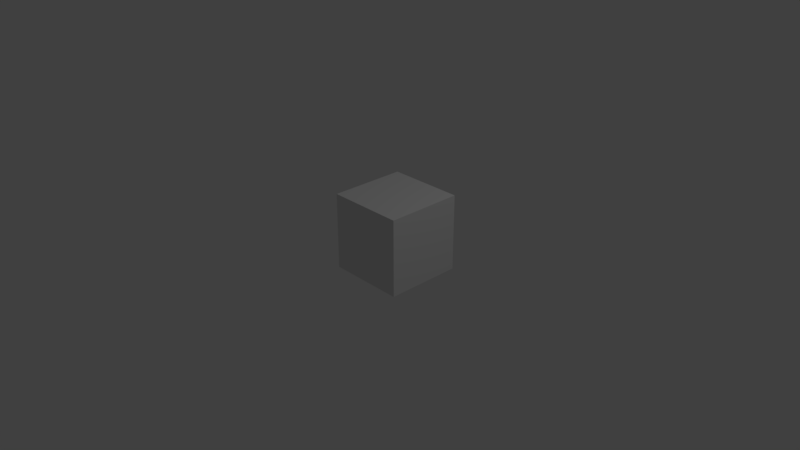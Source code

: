 # Source: block.blend  (saved by Blender 2.79.0; exported with 4.5.12 LTS)
import bpy
from mathutils import Matrix  # noqa: F401  (used for matrix-valued properties, if any)

bpy.ops.wm.read_factory_settings(use_empty=True)
scene = bpy.context.scene
scene.name = 'Scene'

# ---- collections
col_collection_1 = bpy.data.collections.new('Collection 1'); scene.collection.children.link(col_collection_1)

# ---- materials (node trees are filled in below, after node groups)
mat_material = bpy.data.materials.new('Material')
mat_material.alpha_threshold = 0.0
mat_material.use_transparent_shadow = False
mat_material.roughness = 0.5
mat_material.line_color = (0.0, 0.0, 0.0, 1.0)

# ---- material node trees

# ---- world
world_world = bpy.data.worlds.new('World'); scene.world = world_world
world_world.color = (0.05088, 0.05088, 0.05088)
world_world.use_sun_shadow = False
world_world.sun_shadow_jitter_overblur = 0.0
world_world.cycles.sampling_method = 'MANUAL'

# ---- cameras
cam_camera = bpy.data.cameras.new('Camera')
cam_camera.clip_end = 100.0
cam_camera.lens = 35.0
cam_camera.sensor_width = 32.0
cam_camera.sensor_height = 18.0
cam_camera.ortho_scale = 7.314
cam_camera.dof.focus_distance = 0.0
cam_camera.dof.aperture_fstop = 128.0

# ---- lights
light_lamp = bpy.data.lights.new('Lamp', 'POINT')
light_lamp.transmission_factor = 0.0
light_lamp.cutoff_distance = 30.0
light_lamp.energy = 100.0
light_lamp.shadow_buffer_clip_start = 1.001
light_lamp.shadow_soft_size = 0.1
light_lamp.shadow_maximum_resolution = 0.006
light_lamp.use_absolute_resolution = True

# ---- meshes
me_cube = bpy.data.meshes.new('Cube')
me_cube.from_pydata([(1.0, 1.0, -1.0), (1.0, -1.0, -1.0), (-1.0, -1.0, -1.0), (-1.0, 1.0, -1.0), (1.0, 1.0, 1.0), (1.0, -1.0, 1.0), (-1.0, -1.0, 1.0), (-1.0, 1.0, 1.0)], [], [(0, 1, 2, 3), (4, 7, 6, 5), (0, 4, 5, 1), (1, 5, 6, 2), (2, 6, 7, 3), (4, 0, 3, 7)])
me_cube.materials.append(mat_material)
me_cube.use_remesh_preserve_volume = False
me_cube.use_remesh_preserve_attributes = False
me_cube.use_mirror_vertex_groups = False
me_cube.update()

# ---- objects
ob_cube = bpy.data.objects.new('Cube', me_cube)
ob_lamp = bpy.data.objects.new('Lamp', light_lamp)
ob_camera = bpy.data.objects.new('Camera', cam_camera)

# ---- transforms, parenting, visibility, modifiers, constraints
ob_cube.location = (0.5, 0.0, 0.5)
ob_cube.scale = (0.5, 0.5, 0.5)
ob_cube.lock_rotations_4d = False
ob_cube.empty_display_type = 'ARROWS'
ob_cube.lineart.crease_threshold = 0.0
ob_lamp.location = (4.076, 1.005, 5.904)
ob_lamp.rotation_euler = (0.6503, 0.05522, 1.866)
ob_lamp.lock_rotations_4d = False
ob_lamp.empty_display_type = 'ARROWS'
ob_lamp.color = (0.0, 0.0, 0.0, 0.0)
ob_lamp.lineart.crease_threshold = 0.0
ob_camera.location = (7.481, -6.508, 5.344)
ob_camera.rotation_euler = (1.109, 0.0, 0.8149)
ob_camera.lock_rotations_4d = False
ob_camera.empty_display_type = 'ARROWS'
ob_camera.color = (0.0, 0.0, 0.0, 0.0)
ob_camera.display_type = 'WIRE'
ob_camera.lineart.crease_threshold = 0.0

# ---- collection membership
col_collection_1.objects.link(ob_cube)
col_collection_1.objects.link(ob_lamp)
col_collection_1.objects.link(ob_camera)

# ---- scene / render settings (as saved in the file)
scene.camera = ob_camera
scene.frame_start = 1; scene.frame_end = 250; scene.frame_set(1)
scene.render.engine = 'BLENDER_EEVEE_NEXT'
scene.render.resolution_percentage = 50
scene.render.dither_intensity = 0.0
scene.cycles.use_denoising = False
scene.cycles.samples = 128
scene.cycles.sampling_pattern = 'TABULATED_SOBOL'
scene.cycles.use_adaptive_sampling = False
scene.cycles.use_light_tree = False
scene.cycles.blur_glossy = 0.0
scene.cycles.sample_clamp_indirect = 0.0
scene.view_settings.view_transform = 'Standard'
bpy.context.view_layer.update()

